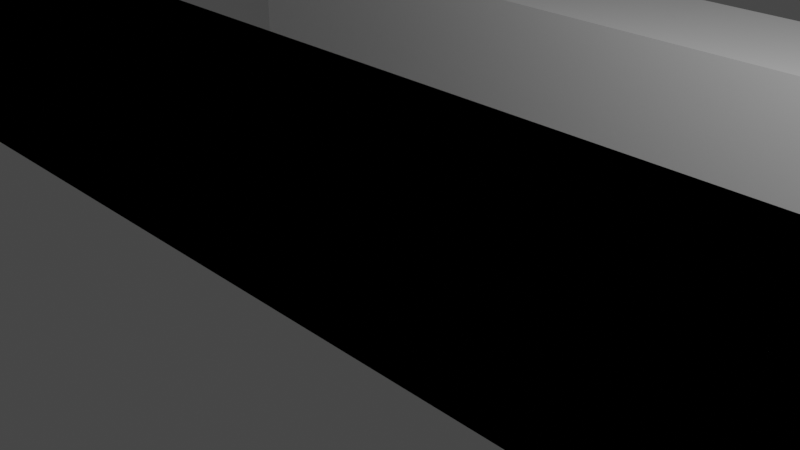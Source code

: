 # Source: equal.blend  (saved by Blender 2.80.75; exported with 4.5.12 LTS)
import bpy
from mathutils import Matrix  # noqa: F401  (used for matrix-valued properties, if any)

bpy.ops.wm.read_factory_settings(use_empty=True)
scene = bpy.context.scene
scene.name = 'Scene'

# ---- collections
col_collection = bpy.data.collections.new('Collection'); scene.collection.children.link(col_collection)

# ---- materials (node trees are filled in below, after node groups)
mat_material = bpy.data.materials.new('Material')
mat_material.alpha_threshold = 0.0
mat_material.use_transparent_shadow = False
mat_material.line_color = (0.0, 0.0, 0.0, 1.0)
mat_material_001 = bpy.data.materials.new('Material.001')
mat_material_001.alpha_threshold = 0.0
mat_material_001.use_transparent_shadow = False
mat_material_001.line_color = (0.0, 0.0, 0.0, 1.0)
mat_material_003 = bpy.data.materials.new('Material.003')
mat_material_003.alpha_threshold = 0.0
mat_material_003.use_transparent_shadow = False
mat_material_003.line_color = (0.0, 0.0, 0.0, 1.0)

# ---- material node trees
mat_material.use_nodes = True; mat_material.node_tree.nodes.clear()
_N = mat_material.node_tree.nodes; _L = mat_material.node_tree.links
n0 = _N.new('ShaderNodeOutputMaterial'); n0.name = 'Material Output'; n0.location = (300, 300)
n1 = _N.new('ShaderNodeBsdfPrincipled'); n1.name = 'Principled BSDF'; n1.location = (10, 300)
n1.distribution = 'GGX'
n1.subsurface_method = 'BURLEY'
n1.inputs[2].default_value = 0.4
n1.inputs[3].default_value = 1.45
n1.inputs[27].default_value = (0.0, 0.0, 0.0, 1.0)
n1.inputs[28].default_value = 1.0
_L.new(n1.outputs[0], n0.inputs[0])
n0.is_active_output = True
mat_material_001.use_nodes = True; mat_material_001.node_tree.nodes.clear()
_N = mat_material_001.node_tree.nodes; _L = mat_material_001.node_tree.links
n0 = _N.new('ShaderNodeOutputMaterial'); n0.name = 'Material Output'; n0.location = (300, 300)
n1 = _N.new('ShaderNodeBsdfPrincipled'); n1.name = 'Principled BSDF'; n1.location = (10, 300)
n1.distribution = 'GGX'
n1.subsurface_method = 'BURLEY'
n1.inputs[2].default_value = 0.4
n1.inputs[3].default_value = 1.45
n1.inputs[27].default_value = (0.0, 0.0, 0.0, 1.0)
n1.inputs[28].default_value = 1.0
_L.new(n1.outputs[0], n0.inputs[0])
n0.is_active_output = True
mat_material_003.use_nodes = True; mat_material_003.node_tree.nodes.clear()
_N = mat_material_003.node_tree.nodes; _L = mat_material_003.node_tree.links
n0 = _N.new('ShaderNodeOutputMaterial'); n0.name = 'Material Output'; n0.location = (300, 300)
n1 = _N.new('ShaderNodeBsdfPrincipled'); n1.name = 'Principled BSDF'; n1.location = (10, 300)
n1.distribution = 'GGX'
n1.subsurface_method = 'BURLEY'
n1.inputs[2].default_value = 0.4
n1.inputs[3].default_value = 1.45
n1.inputs[27].default_value = (0.0, 0.0, 0.0, 1.0)
n1.inputs[28].default_value = 1.0
_L.new(n1.outputs[0], n0.inputs[0])
n0.is_active_output = True

# ---- world
world_world = bpy.data.worlds.new('World'); scene.world = world_world
world_world.use_nodes = True; world_world.node_tree.nodes.clear()
_N = world_world.node_tree.nodes; _L = world_world.node_tree.links
n0 = _N.new('ShaderNodeOutputWorld'); n0.name = 'World Output'; n0.location = (300, 300)
n1 = _N.new('ShaderNodeBackground'); n1.name = 'Background'; n1.location = (10, 300)
n1.inputs[0].default_value = (0.05088, 0.05088, 0.05088, 1.0)
_L.new(n1.outputs[0], n0.inputs[0])
n0.is_active_output = True
world_world.color = (0.05088, 0.05088, 0.05088)
world_world.use_sun_shadow = False
world_world.sun_shadow_jitter_overblur = 0.0

# ---- cameras
cam_camera = bpy.data.cameras.new('Camera')
cam_camera.clip_end = 100.0
cam_camera.ortho_scale = 7.314

# ---- lights
light_light = bpy.data.lights.new('Light', 'POINT')
light_light.transmission_factor = 0.0
light_light.energy = 1000.0
light_light.shadow_soft_size = 0.1
light_light.shadow_maximum_resolution = 0.006
light_light.use_absolute_resolution = True

# ---- meshes
me_cube = bpy.data.meshes.new('Cube')
me_cube.from_pydata([(1.0, 1.0, 1.0), (1.0, 1.0, -1.0), (1.0, -1.0, 1.0), (1.0, -1.0, -1.0), (-1.0, 1.0, 1.0), (-1.0, 1.0, -1.0), (-1.0, -1.0, 1.0), (-1.0, -1.0, -1.0)], [], [(0, 4, 6, 2), (3, 2, 6, 7), (7, 6, 4, 5), (5, 1, 3, 7), (1, 0, 2, 3), (5, 4, 0, 1)])
_uv = me_cube.uv_layers.new(name='UVMap')
_uv.uv.foreach_set('vector', [0.375, 0.0, 0.625, 0.0, 0.625, 0.25, 0.375, 0.25, 0.375, 0.25, 0.625, 0.25, 0.625, 0.5, 0.375, 0.5, 0.375, 0.5, 0.625, 0.5, 0.625, 0.75, 0.375, 0.75, 0.375, 0.75, 0.625, 0.75, 0.625, 1.0, 0.375, 1.0, 0.125, 0.5, 0.375, 0.5, 0.375, 0.75, 0.125, 0.75, 0.625, 0.5, 0.875, 0.5, 0.875, 0.75, 0.625, 0.75])
me_cube.materials.append(mat_material)
me_cube.use_remesh_preserve_volume = False
me_cube.use_remesh_preserve_attributes = False
me_cube.use_mirror_vertex_groups = False
me_cube.update()
me_cube_001 = bpy.data.meshes.new('Cube.001')
me_cube_001.from_pydata([(1.0, 1.0, 1.0), (1.0, 1.0, -1.0), (1.0, -1.0, 1.0), (1.0, -1.0, -1.0), (-1.0, 1.0, 1.0), (-1.0, 1.0, -1.0), (-1.0, -1.0, 1.0), (-1.0, -1.0, -1.0)], [], [(0, 4, 6, 2), (3, 2, 6, 7), (7, 6, 4, 5), (5, 1, 3, 7), (1, 0, 2, 3), (5, 4, 0, 1)])
_uv = me_cube_001.uv_layers.new(name='UVMap')
_uv.uv.foreach_set('vector', [0.375, 0.0, 0.625, 0.0, 0.625, 0.25, 0.375, 0.25, 0.375, 0.25, 0.625, 0.25, 0.625, 0.5, 0.375, 0.5, 0.375, 0.5, 0.625, 0.5, 0.625, 0.75, 0.375, 0.75, 0.375, 0.75, 0.625, 0.75, 0.625, 1.0, 0.375, 1.0, 0.125, 0.5, 0.375, 0.5, 0.375, 0.75, 0.125, 0.75, 0.625, 0.5, 0.875, 0.5, 0.875, 0.75, 0.625, 0.75])
me_cube_001.materials.append(mat_material_001)
me_cube_001.use_remesh_preserve_volume = False
me_cube_001.use_remesh_preserve_attributes = False
me_cube_001.use_mirror_vertex_groups = False
me_cube_001.update()
me_cube_003 = bpy.data.meshes.new('Cube.003')
me_cube_003.from_pydata([(1.0, 1.0, 1.0), (1.0, 1.0, -1.0), (1.0, -1.0, 1.0), (1.0, -1.0, -1.0), (-1.0, 1.0, 1.0), (-1.0, 1.0, -1.0), (-1.0, -1.0, 1.0), (-1.0, -1.0, -1.0)], [], [(0, 4, 6, 2), (3, 2, 6, 7), (7, 6, 4, 5), (5, 1, 3, 7), (1, 0, 2, 3), (5, 4, 0, 1)])
_uv = me_cube_003.uv_layers.new(name='UVMap')
_uv.uv.foreach_set('vector', [0.375, 0.0, 0.625, 0.0, 0.625, 0.25, 0.375, 0.25, 0.375, 0.25, 0.625, 0.25, 0.625, 0.5, 0.375, 0.5, 0.375, 0.5, 0.625, 0.5, 0.625, 0.75, 0.375, 0.75, 0.375, 0.75, 0.625, 0.75, 0.625, 1.0, 0.375, 1.0, 0.125, 0.5, 0.375, 0.5, 0.375, 0.75, 0.125, 0.75, 0.625, 0.5, 0.875, 0.5, 0.875, 0.75, 0.625, 0.75])
me_cube_003.materials.append(mat_material_003)
me_cube_003.use_remesh_preserve_volume = False
me_cube_003.use_remesh_preserve_attributes = False
me_cube_003.use_mirror_vertex_groups = False
me_cube_003.update()

# ---- objects
ob_cube = bpy.data.objects.new('Cube', me_cube)
ob_light = bpy.data.objects.new('Light', light_light)
ob_camera = bpy.data.objects.new('Camera', cam_camera)
ob_cube_001 = bpy.data.objects.new('Cube.001', me_cube_001)
ob_cube_002 = bpy.data.objects.new('Cube.002', me_cube_003)

# ---- transforms, parenting, visibility, modifiers, constraints
ob_cube.location = (-0.04295, 0.0, 0.0)
ob_cube.scale = (8.167, 1.013, 1.013)
ob_cube.lock_rotations_4d = False
ob_cube.empty_display_type = 'ARROWS'
ob_cube.lineart.crease_threshold = 0.0
ob_light.location = (4.076, 1.005, 5.904)
ob_light.rotation_euler = (0.6503, 0.05522, 1.866)
ob_light.lock_rotations_4d = False
ob_light.empty_display_type = 'ARROWS'
ob_light.color = (0.0, 0.0, 0.0, 0.0)
ob_light.lineart.crease_threshold = 0.0
ob_camera.location = (7.359, -6.926, 4.958)
ob_camera.rotation_euler = (1.109, 0.0, 0.8149)
ob_camera.lock_rotations_4d = False
ob_camera.empty_display_type = 'ARROWS'
ob_camera.color = (0.0, 0.0, 0.0, 0.0)
ob_camera.display_type = 'WIRE'
ob_camera.lineart.crease_threshold = 0.0
ob_cube_001.location = (-0.04295, 0.0, 0.0)
ob_cube_001.scale = (8.167, 1.013, 1.013)
ob_cube_001.lock_rotations_4d = False
ob_cube_001.empty_display_type = 'ARROWS'
ob_cube_001.lineart.crease_threshold = 0.0
ob_cube_002.location = (-0.08252, 5.613, -0.1501)
ob_cube_002.scale = (8.167, 1.013, 1.013)
ob_cube_002.lock_rotations_4d = False
ob_cube_002.empty_display_type = 'ARROWS'
ob_cube_002.lineart.crease_threshold = 0.0

# ---- collection membership
col_collection.objects.link(ob_cube)
col_collection.objects.link(ob_light)
col_collection.objects.link(ob_camera)
col_collection.objects.link(ob_cube_001)
col_collection.objects.link(ob_cube_002)

# ---- scene / render settings (as saved in the file)
scene.camera = ob_camera
scene.frame_start = 1; scene.frame_end = 250; scene.frame_set(1)
scene.render.engine = 'BLENDER_EEVEE_NEXT'
scene.cycles.use_denoising = False
scene.cycles.samples = 128
scene.cycles.sampling_pattern = 'TABULATED_SOBOL'
scene.cycles.use_adaptive_sampling = False
scene.cycles.use_light_tree = False
scene.view_settings.view_transform = 'Filmic'
bpy.context.view_layer.update()
